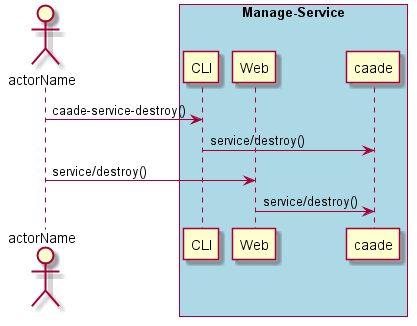

The diagram above was rendered by PlantUML. Its source (embedded in the PNG):
@startuml
Actor "actorName" as A

box "Manage-Service" #lightblue
participant CLI as CLI
participant Web as Web
participant "caade" as S
A -> CLI : caade-service-destroy()
CLI -> S : service/destroy()
A -> Web : service/destroy()
Web -> S : service/destroy()
end box

@enduml